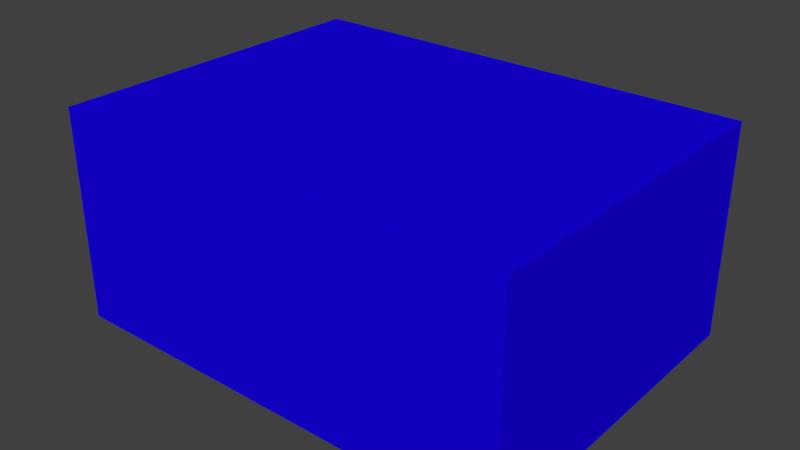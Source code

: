 # Source: room.blend  (saved by Blender 3.6.13; exported with 4.5.12 LTS)
import bpy
from mathutils import Matrix  # noqa: F401  (used for matrix-valued properties, if any)

bpy.ops.wm.read_factory_settings(use_empty=True)
scene = bpy.context.scene
scene.name = 'Scene'

# ---- collections
col_collection_1 = bpy.data.collections.new('Collection 1'); scene.collection.children.link(col_collection_1)

# ---- materials (node trees are filled in below, after node groups)
mat_d_blue_001 = bpy.data.materials.new('d-blue.001')
mat_d_blue_001.alpha_threshold = 0.0
mat_d_blue_001.use_transparent_shadow = False
mat_d_blue_001.diffuse_color = (0.007977, 0.00025, 0.8007, 1.0)
mat_d_blue_001.roughness = 0.5
mat_d_blue = bpy.data.materials.new('d-blue')
mat_d_blue.alpha_threshold = 0.0
mat_d_blue.use_transparent_shadow = False
mat_d_blue.diffuse_color = (0.03773, 0.07297, 0.9551, 1.0)
mat_d_blue.roughness = 0.5
mat_l_blue_001 = bpy.data.materials.new('l-blue.001')
mat_l_blue_001.alpha_threshold = 0.0
mat_l_blue_001.use_transparent_shadow = False
mat_l_blue_001.diffuse_color = (0.06289, 0.369, 0.9551, 1.0)
mat_l_blue_001.roughness = 0.5
mat_yellow = bpy.data.materials.new('yellow')
mat_yellow.alpha_threshold = 0.0
mat_yellow.use_transparent_shadow = False
mat_yellow.diffuse_color = (0.8959, 0.9551, 0.138, 1.0)
mat_yellow.roughness = 0.5

# ---- material node trees

# ---- world
world_world = bpy.data.worlds.new('World'); scene.world = world_world
world_world.color = (0.05088, 0.05088, 0.05088)
world_world.use_sun_shadow = False
world_world.sun_shadow_jitter_overblur = 0.0
world_world.cycles.sampling_method = 'MANUAL'

# ---- meshes
me_cube_002 = bpy.data.meshes.new('Cube.002')
me_cube_002.from_pydata([(-193.5, -228.7, -37.38), (-193.5, -228.7, 146.5), (-193.5, 67.87, -37.38), (-193.5, 67.87, 146.5), (207.2, -228.7, -37.38), (207.2, -228.7, 146.5), (207.2, 67.87, -37.38), (207.2, 67.87, 146.5), (-193.5, -228.7, -20.66), (-193.5, -228.7, -3.946), (-193.5, -228.7, 12.77), (-193.5, -228.7, 29.49), (-193.5, -228.7, 46.21), (-193.5, -228.7, 62.93), (-193.5, -228.7, 79.65), (-193.5, -228.7, 96.37), (-193.5, -228.7, 113.1), (-193.5, -228.7, 129.8), (-193.5, -201.7, 146.5), (-193.5, -174.8, 146.5), (-193.5, -147.8, 146.5), (-193.5, -120.9, 146.5), (-193.5, -93.9, 146.5), (-193.5, -66.93, 146.5), (-193.5, -39.97, 146.5), (-193.5, -13.01, 146.5), (-193.5, 13.95, 146.5), (-193.5, 40.91, 146.5), (-193.5, 67.87, 129.8), (-193.5, 67.87, 113.1), (-193.5, 67.87, 96.37), (-193.5, 67.87, 79.65), (-193.5, 67.87, 62.93), (-193.5, 67.87, 46.21), (-193.5, 67.87, 29.49), (-193.5, 67.87, 12.77), (-193.5, 67.87, -3.946), (-193.5, 67.87, -20.66), (-193.5, 40.91, -37.38), (-193.5, 13.95, -37.38), (-193.5, -13.01, -37.38), (-193.5, -39.97, -37.38), (-193.5, -66.93, -37.38), (-193.5, -93.9, -37.38), (-193.5, -120.9, -37.38), (-193.5, -147.8, -37.38), (-193.5, -174.8, -37.38), (-193.5, -201.7, -37.38), (-157.1, 67.87, 146.5), (-120.6, 67.87, 146.5), (-84.21, 67.87, 146.5), (-47.79, 67.87, 146.5), (-11.36, 67.87, 146.5), (25.06, 67.87, 146.5), (61.48, 67.87, 146.5), (97.9, 67.87, 146.5), (134.3, 67.87, 146.5), (170.8, 67.87, 146.5), (207.2, 67.87, 129.8), (207.2, 67.87, 113.1), (207.2, 67.87, 96.37), (207.2, 67.87, 79.65), (207.2, 67.87, 62.93), (207.2, 67.87, 46.21), (207.2, 67.87, 29.49), (207.2, 67.87, 12.77), (207.2, 67.87, -3.946), (207.2, 67.87, -20.66), (170.8, 67.87, -37.38), (134.3, 67.87, -37.38), (97.9, 67.87, -37.38), (61.48, 67.87, -37.38), (25.06, 67.87, -37.38), (-11.36, 67.87, -37.38), (-47.79, 67.87, -37.38), (-84.21, 67.87, -37.38), (-120.6, 67.87, -37.38), (-157.1, 67.87, -37.38), (207.2, 40.91, 146.5), (207.2, 13.95, 146.5), (207.2, -13.01, 146.5), (207.2, -39.97, 146.5), (207.2, -66.93, 146.5), (207.2, -93.9, 146.5), (207.2, -120.9, 146.5), (207.2, -147.8, 146.5), (207.2, -174.8, 146.5), (207.2, -201.7, 146.5), (207.2, -228.7, 129.8), (207.2, -228.7, 113.1), (207.2, -228.7, 96.37), (207.2, -228.7, 79.65), (207.2, -228.7, 62.93), (207.2, -228.7, 46.21), (207.2, -228.7, 29.49), (207.2, -228.7, 12.77), (207.2, -228.7, -3.946), (207.2, -228.7, -20.66), (207.2, -201.7, -37.38), (207.2, -174.8, -37.38), (207.2, -147.8, -37.38), (207.2, -120.9, -37.38), (207.2, -93.9, -37.38), (207.2, -66.93, -37.38), (207.2, -39.97, -37.38), (207.2, -13.01, -37.38), (207.2, 13.95, -37.38), (207.2, 40.91, -37.38), (170.8, -228.7, 146.5), (134.3, -228.7, 146.5), (97.9, -228.7, 146.5), (61.48, -228.7, 146.5), (25.06, -228.7, 146.5), (-11.36, -228.7, 146.5), (-47.79, -228.7, 146.5), (-84.21, -228.7, 146.5), (-120.6, -228.7, 146.5), (-157.1, -228.7, 146.5), (-157.1, -228.7, -37.38), (-120.6, -228.7, -37.38), (-84.21, -228.7, -37.38), (-47.79, -228.7, -37.38), (-11.36, -228.7, -37.38), (25.06, -228.7, -37.38), (61.48, -228.7, -37.38), (97.9, -228.7, -37.38), (134.3, -228.7, -37.38), (170.8, -228.7, -37.38), (170.8, -201.7, 146.5), (170.8, -174.8, 146.5), (170.8, -147.8, 146.5), (170.8, -120.9, 146.5), (170.8, -93.9, 146.5), (170.8, -66.93, 146.5), (170.8, -39.97, 146.5), (170.8, -13.01, 146.5), (170.8, 13.95, 146.5), (170.8, 40.91, 146.5), (134.3, -201.7, 146.5), (134.3, -174.8, 146.5), (134.3, -147.8, 146.5), (134.3, -120.9, 146.5), (134.3, -93.9, 146.5), (134.3, -66.93, 146.5), (134.3, -39.97, 146.5), (134.3, -13.01, 146.5), (134.3, 13.95, 146.5), (134.3, 40.91, 146.5), (97.9, -201.7, 146.5), (97.9, -174.8, 146.5), (97.9, -147.8, 146.5), (97.9, -120.9, 146.5), (97.9, -93.9, 146.5), (97.9, -66.93, 146.5), (97.9, -39.97, 146.5), (97.9, -13.01, 146.5), (97.9, 13.95, 146.5), (97.9, 40.91, 146.5), (61.48, -201.7, 146.5), (61.48, -174.8, 146.5), (61.48, -147.8, 146.5), (61.48, -120.9, 146.5), (61.48, -93.9, 146.5), (61.48, -66.93, 146.5), (61.48, -39.97, 146.5), (61.48, -13.01, 146.5), (61.48, 13.95, 146.5), (61.48, 40.91, 146.5), (25.06, -201.7, 146.5), (25.06, -174.8, 146.5), (25.06, -147.8, 146.5), (25.06, -120.9, 146.5), (25.06, -93.9, 146.5), (25.06, -66.93, 146.5), (25.06, -39.97, 146.5), (25.06, -13.01, 146.5), (25.06, 13.95, 146.5), (25.06, 40.91, 146.5), (-11.36, -201.7, 146.5), (-11.36, -174.8, 146.5), (-11.36, -147.8, 146.5), (-11.36, -120.9, 146.5), (-11.36, -93.9, 146.5), (-11.36, -66.93, 146.5), (-11.36, -39.97, 146.5), (-11.36, -13.01, 146.5), (-11.36, 13.95, 146.5), (-11.36, 40.91, 146.5), (-47.79, -201.7, 146.5), (-47.79, -174.8, 146.5), (-47.79, -147.8, 146.5), (-47.79, -120.9, 146.5), (-47.79, -93.9, 146.5), (-47.79, -66.93, 146.5), (-47.79, -39.97, 146.5), (-47.79, -13.01, 146.5), (-47.79, 13.95, 146.5), (-47.79, 40.91, 146.5), (-84.21, -201.7, 146.5), (-84.21, -174.8, 146.5), (-84.21, -147.8, 146.5), (-84.21, -120.9, 146.5), (-84.21, -93.9, 146.5), (-84.21, -66.93, 146.5), (-84.21, -39.97, 146.5), (-84.21, -13.01, 146.5), (-84.21, 13.95, 146.5), (-84.21, 40.91, 146.5), (-120.6, -201.7, 146.5), (-120.6, -174.8, 146.5), (-120.6, -147.8, 146.5), (-120.6, -120.9, 146.5), (-120.6, -93.9, 146.5), (-120.6, -66.93, 146.5), (-120.6, -39.97, 146.5), (-120.6, -13.01, 146.5), (-120.6, 13.95, 146.5), (-120.6, 40.91, 146.5), (-157.1, -201.7, 146.5), (-157.1, -174.8, 146.5), (-157.1, -147.8, 146.5), (-157.1, -120.9, 146.5), (-157.1, -93.9, 146.5), (-157.1, -66.93, 146.5), (-157.1, -39.97, 146.5), (-157.1, -13.01, 146.5), (-157.1, 13.95, 146.5), (-157.1, 40.91, 146.5), (-157.1, -201.7, -37.38), (-157.1, -174.8, -37.38), (-157.1, -147.8, -37.38), (-157.1, -120.9, -37.38), (-157.1, -93.9, -37.38), (-157.1, -66.93, -37.38), (-157.1, -39.97, -37.38), (-157.1, -13.01, -37.38), (-157.1, 13.95, -37.38), (-157.1, 40.91, -37.38), (-120.6, -201.7, -37.38), (-120.6, -174.8, -37.38), (-120.6, -147.8, -37.38), (-120.6, -120.9, -37.38), (-120.6, -93.9, -37.38), (-120.6, -66.93, -37.38), (-120.6, -39.97, -37.38), (-120.6, -13.01, -37.38), (-120.6, 13.95, -37.38), (-120.6, 40.91, -37.38), (-84.21, -201.7, -37.38), (-84.21, -174.8, -37.38), (-84.21, -147.8, -37.38), (-84.21, -120.9, -37.38), (-84.21, -93.9, -37.38), (-84.21, -66.93, -37.38), (-84.21, -39.97, -37.38), (-84.21, -13.01, -37.38), (-84.21, 13.95, -37.38), (-84.21, 40.91, -37.38), (-47.79, -201.7, -37.38), (-47.79, -174.8, -37.38), (-47.79, -147.8, -37.38), (-47.79, -120.9, -37.38), (-47.79, -93.9, -37.38), (-47.79, -66.93, -37.38), (-47.79, -39.97, -37.38), (-47.79, -13.01, -37.38), (-47.79, 13.95, -37.38), (-47.79, 40.91, -37.38), (-11.36, -201.7, -37.38), (-11.36, -174.8, -37.38), (-11.36, -147.8, -37.38), (-11.36, -120.9, -37.38), (-11.36, -93.9, -37.38), (-11.36, -66.93, -37.38), (-11.36, -39.97, -37.38), (-11.36, -13.01, -37.38), (-11.36, 13.95, -37.38), (-11.36, 40.91, -37.38), (25.06, -201.7, -37.38), (25.06, -174.8, -37.38), (25.06, -147.8, -37.38), (25.06, -120.9, -37.38), (25.06, -93.9, -37.38), (25.06, -66.93, -37.38), (25.06, -39.97, -37.38), (25.06, -13.01, -37.38), (25.06, 13.95, -37.38), (25.06, 40.91, -37.38), (61.48, -201.7, -37.38), (61.48, -174.8, -37.38), (61.48, -147.8, -37.38), (61.48, -120.9, -37.38), (61.48, -93.9, -37.38), (61.48, -66.93, -37.38), (61.48, -39.97, -37.38), (61.48, -13.01, -37.38), (61.48, 13.95, -37.38), (61.48, 40.91, -37.38), (97.9, -201.7, -37.38), (97.9, -174.8, -37.38), (97.9, -147.8, -37.38), (97.9, -120.9, -37.38), (97.9, -93.9, -37.38), (97.9, -66.93, -37.38), (97.9, -39.97, -37.38), (97.9, -13.01, -37.38), (97.9, 13.95, -37.38), (97.9, 40.91, -37.38), (134.3, -201.7, -37.38), (134.3, -174.8, -37.38), (134.3, -147.8, -37.38), (134.3, -120.9, -37.38), (134.3, -93.9, -37.38), (134.3, -66.93, -37.38), (134.3, -39.97, -37.38), (134.3, -13.01, -37.38), (134.3, 13.95, -37.38), (134.3, 40.91, -37.38), (170.8, -201.7, -37.38), (170.8, -174.8, -37.38), (170.8, -147.8, -37.38), (170.8, -120.9, -37.38), (170.8, -93.9, -37.38), (170.8, -66.93, -37.38), (170.8, -39.97, -37.38), (170.8, -13.01, -37.38), (170.8, 13.95, -37.38), (170.8, 40.91, -37.38), (170.8, -228.7, 129.8), (134.3, -228.7, 129.8), (97.9, -228.7, 129.8), (61.48, -228.7, 129.8), (25.06, -228.7, 129.8), (-11.36, -228.7, 129.8), (-47.79, -228.7, 129.8), (-84.21, -228.7, 129.8), (-120.6, -228.7, 129.8), (-157.1, -228.7, 129.8), (170.8, -228.7, 113.1), (134.3, -228.7, 113.1), (97.9, -228.7, 113.1), (61.48, -228.7, 113.1), (25.06, -228.7, 113.1), (-11.36, -228.7, 113.1), (-47.79, -228.7, 113.1), (-84.21, -228.7, 113.1), (-120.6, -228.7, 113.1), (-157.1, -228.7, 113.1), (170.8, -228.7, 96.37), (134.3, -228.7, 96.37), (97.9, -228.7, 96.37), (61.48, -228.7, 96.37), (25.06, -228.7, 96.37), (-11.36, -228.7, 96.37), (-47.79, -228.7, 96.37), (-84.21, -228.7, 96.37), (-120.6, -228.7, 96.37), (-157.1, -228.7, 96.37), (170.8, -228.7, 79.65), (134.3, -228.7, 79.65), (97.9, -228.7, 79.65), (61.48, -228.7, 79.65), (25.06, -228.7, 79.65), (-11.36, -228.7, 79.65), (-47.79, -228.7, 79.65), (-84.21, -228.7, 79.65), (-120.6, -228.7, 79.65), (-157.1, -228.7, 79.65), (170.8, -228.7, 62.93), (134.3, -228.7, 62.93), (97.9, -228.7, 62.93), (61.48, -228.7, 62.93), (25.06, -228.7, 62.93), (-11.36, -228.7, 62.93), (-47.79, -228.7, 62.93), (-84.21, -228.7, 62.93), (-120.6, -228.7, 62.93), (-157.1, -228.7, 62.93), (170.8, -228.7, 46.21), (134.3, -228.7, 46.21), (97.9, -228.7, 46.21), (61.48, -228.7, 46.21), (25.06, -228.7, 46.21), (-11.36, -228.7, 46.21), (-47.79, -228.7, 46.21), (-84.21, -228.7, 46.21), (-120.6, -228.7, 46.21), (-157.1, -228.7, 46.21), (170.8, -228.7, 29.49), (134.3, -228.7, 29.49), (97.9, -228.7, 29.49), (61.48, -228.7, 29.49), (25.06, -228.7, 29.49), (-11.36, -228.7, 29.49), (-47.79, -228.7, 29.49), (-84.21, -228.7, 29.49), (-120.6, -228.7, 29.49), (-157.1, -228.7, 29.49), (170.8, -228.7, 12.77), (134.3, -228.7, 12.77), (97.9, -228.7, 12.77), (61.48, -228.7, 12.77), (25.06, -228.7, 12.77), (-11.36, -228.7, 12.77), (-47.79, -228.7, 12.77), (-84.21, -228.7, 12.77), (-120.6, -228.7, 12.77), (-157.1, -228.7, 12.77), (170.8, -228.7, -3.946), (134.3, -228.7, -3.946), (97.9, -228.7, -3.946), (61.48, -228.7, -3.946), (25.06, -228.7, -3.946), (-11.36, -228.7, -3.946), (-47.79, -228.7, -3.946), (-84.21, -228.7, -3.946), (-120.6, -228.7, -3.946), (-157.1, -228.7, -3.946), (170.8, -228.7, -20.66), (134.3, -228.7, -20.66), (97.9, -228.7, -20.66), (61.48, -228.7, -20.66), (25.06, -228.7, -20.66), (-11.36, -228.7, -20.66), (-47.79, -228.7, -20.66), (-84.21, -228.7, -20.66), (-120.6, -228.7, -20.66), (-157.1, -228.7, -20.66), (207.2, 40.91, 129.8), (207.2, 13.95, 129.8), (207.2, -13.01, 129.8), (207.2, -39.97, 129.8), (207.2, -66.93, 129.8), (207.2, -93.9, 129.8), (207.2, -120.9, 129.8), (207.2, -147.8, 129.8), (207.2, -174.8, 129.8), (207.2, -201.7, 129.8), (207.2, 40.91, 113.1), (207.2, 13.95, 113.1), (207.2, -13.01, 113.1), (207.2, -39.97, 113.1), (207.2, -66.93, 113.1), (207.2, -93.9, 113.1), (207.2, -120.9, 113.1), (207.2, -147.8, 113.1), (207.2, -174.8, 113.1), (207.2, -201.7, 113.1), (207.2, 40.91, 96.37), (207.2, 13.95, 96.37), (207.2, -13.01, 96.37), (207.2, -39.97, 96.37), (207.2, -66.93, 96.37), (207.2, -93.9, 96.37), (207.2, -120.9, 96.37), (207.2, -147.8, 96.37), (207.2, -174.8, 96.37), (207.2, -201.7, 96.37), (207.2, 40.91, 79.65), (207.2, 13.95, 79.65), (207.2, -13.01, 79.65), (207.2, -39.97, 79.65), (207.2, -66.93, 79.65), (207.2, -93.9, 79.65), (207.2, -120.9, 79.65), (207.2, -147.8, 79.65), (207.2, -174.8, 79.65), (207.2, -201.7, 79.65), (207.2, 40.91, 62.93), (207.2, 13.95, 62.93), (207.2, -13.01, 62.93), (207.2, -39.97, 62.93), (207.2, -66.93, 62.93), (207.2, -93.9, 62.93), (207.2, -120.9, 62.93), (207.2, -147.8, 62.93), (207.2, -174.8, 62.93), (207.2, -201.7, 62.93), (207.2, 40.91, 46.21), (207.2, 13.95, 46.21), (207.2, -13.01, 46.21), (207.2, -39.97, 46.21), (207.2, -66.93, 46.21), (207.2, -93.9, 46.21), (207.2, -120.9, 46.21), (207.2, -147.8, 46.21), (207.2, -174.8, 46.21), (207.2, -201.7, 46.21), (207.2, 40.91, 29.49), (207.2, 13.95, 29.49), (207.2, -13.01, 29.49), (207.2, -39.97, 29.49), (207.2, -66.93, 29.49), (207.2, -93.9, 29.49), (207.2, -120.9, 29.49), (207.2, -147.8, 29.49), (207.2, -174.8, 29.49), (207.2, -201.7, 29.49), (207.2, 40.91, 12.77), (207.2, 13.95, 12.77), (207.2, -13.01, 12.77), (207.2, -39.97, 12.77), (207.2, -66.93, 12.77), (207.2, -93.9, 12.77), (207.2, -120.9, 12.77), (207.2, -147.8, 12.77), (207.2, -174.8, 12.77), (207.2, -201.7, 12.77), (207.2, 40.91, -3.946), (207.2, 13.95, -3.946), (207.2, -13.01, -3.946), (207.2, -39.97, -3.946), (207.2, -66.93, -3.946), (207.2, -93.9, -3.946), (207.2, -120.9, -3.946), (207.2, -147.8, -3.946), (207.2, -174.8, -3.946), (207.2, -201.7, -3.946), (207.2, 40.91, -20.66), (207.2, 13.95, -20.66), (207.2, -13.01, -20.66), (207.2, -39.97, -20.66), (207.2, -66.93, -20.66), (207.2, -93.9, -20.66), (207.2, -120.9, -20.66), (207.2, -147.8, -20.66), (207.2, -174.8, -20.66), (207.2, -201.7, -20.66), (-157.1, 67.87, 129.8), (-120.6, 67.87, 129.8), (-84.21, 67.87, 129.8), (-47.79, 67.87, 129.8), (-11.36, 67.87, 129.8), (25.06, 67.87, 129.8), (61.48, 67.87, 129.8), (97.9, 67.87, 129.8), (134.3, 67.87, 129.8), (170.8, 67.87, 129.8), (-157.1, 67.87, 113.1), (-120.6, 67.87, 113.1), (-84.21, 67.87, 113.1), (-47.79, 67.87, 113.1), (-11.36, 67.87, 113.1), (25.06, 67.87, 113.1), (61.48, 67.87, 113.1), (97.9, 67.87, 113.1), (134.3, 67.87, 113.1), (170.8, 67.87, 113.1), (-157.1, 67.87, 96.37), (-120.6, 67.87, 96.37), (-84.21, 67.87, 96.37), (-47.79, 67.87, 96.37), (-11.36, 67.87, 96.37), (25.06, 67.87, 96.37), (61.48, 67.87, 96.37), (97.9, 67.87, 96.37), (134.3, 67.87, 96.37), (170.8, 67.87, 96.37), (-157.1, 67.87, 79.65), (-120.6, 67.87, 79.65), (-84.21, 67.87, 79.65), (-47.79, 67.87, 79.65), (-11.36, 67.87, 79.65), (25.06, 67.87, 79.65), (61.48, 67.87, 79.65), (97.9, 67.87, 79.65), (134.3, 67.87, 79.65), (170.8, 67.87, 79.65), (-157.1, 67.87, 62.93), (-120.6, 67.87, 62.93), (-84.21, 67.87, 62.93), (-47.79, 67.87, 62.93), (-11.36, 67.87, 62.93), (25.06, 67.87, 62.93), (61.48, 67.87, 62.93), (97.9, 67.87, 62.93), (134.3, 67.87, 62.93), (170.8, 67.87, 62.93), (-157.1, 67.87, 46.21), (-120.6, 67.87, 46.21), (-84.21, 67.87, 46.21), (-47.79, 67.87, 46.21), (-11.36, 67.87, 46.21), (25.06, 67.87, 46.21), (61.48, 67.87, 46.21), (97.9, 67.87, 46.21), (134.3, 67.87, 46.21), (170.8, 67.87, 46.21), (-157.1, 67.87, 29.49), (-120.6, 67.87, 29.49), (-84.21, 67.87, 29.49), (-47.79, 67.87, 29.49), (-11.36, 67.87, 29.49), (25.06, 67.87, 29.49), (61.48, 67.87, 29.49), (97.9, 67.87, 29.49), (134.3, 67.87, 29.49), (170.8, 67.87, 29.49), (-157.1, 67.87, 12.77), (-120.6, 67.87, 12.77), (-84.21, 67.87, 12.77), (-47.79, 67.87, 12.77), (-11.36, 67.87, 12.77), (25.06, 67.87, 12.77), (61.48, 67.87, 12.77), (97.9, 67.87, 12.77), (134.3, 67.87, 12.77), (170.8, 67.87, 12.77), (-157.1, 67.87, -3.946), (-120.6, 67.87, -3.946), (-84.21, 67.87, -3.946), (-47.79, 67.87, -3.946), (-11.36, 67.87, -3.946), (25.06, 67.87, -3.946), (61.48, 67.87, -3.946), (97.9, 67.87, -3.946), (134.3, 67.87, -3.946), (170.8, 67.87, -3.946), (-157.1, 67.87, -20.66), (-120.6, 67.87, -20.66), (-84.21, 67.87, -20.66), (-47.79, 67.87, -20.66), (-11.36, 67.87, -20.66), (25.06, 67.87, -20.66), (61.48, 67.87, -20.66), (97.9, 67.87, -20.66), (134.3, 67.87, -20.66), (170.8, 67.87, -20.66), (-193.5, -201.7, 129.8), (-193.5, -174.8, 129.8), (-193.5, -147.8, 129.8), (-193.5, -120.9, 129.8), (-193.5, -93.9, 129.8), (-193.5, -66.93, 129.8), (-193.5, -39.97, 129.8), (-193.5, -13.01, 129.8), (-193.5, 13.95, 129.8), (-193.5, 40.91, 129.8), (-193.5, -201.7, 113.1), (-193.5, -174.8, 113.1), (-193.5, -147.8, 113.1), (-193.5, -120.9, 113.1), (-193.5, -93.9, 113.1), (-193.5, -66.93, 113.1), (-193.5, -39.97, 113.1), (-193.5, -13.01, 113.1), (-193.5, 13.95, 113.1), (-193.5, 40.91, 113.1), (-193.5, -201.7, 96.37), (-193.5, -174.8, 96.37), (-193.5, -147.8, 96.37), (-193.5, -120.9, 96.37), (-193.5, -93.9, 96.37), (-193.5, -66.93, 96.37), (-193.5, -39.97, 96.37), (-193.5, -13.01, 96.37), (-193.5, 13.95, 96.37), (-193.5, 40.91, 96.37), (-193.5, -201.7, 79.65), (-193.5, -174.8, 79.65), (-193.5, -147.8, 79.65), (-193.5, -120.9, 79.65), (-193.5, -93.9, 79.65), (-193.5, -66.93, 79.65), (-193.5, -39.97, 79.65), (-193.5, -13.01, 79.65), (-193.5, 13.95, 79.65), (-193.5, 40.91, 79.65), (-193.5, -201.7, 62.93), (-193.5, -174.8, 62.93), (-193.5, -147.8, 62.93), (-193.5, -120.9, 62.93), (-193.5, -93.9, 62.93), (-193.5, -66.93, 62.93), (-193.5, -39.97, 62.93), (-193.5, -13.01, 62.93), (-193.5, 13.95, 62.93), (-193.5, 40.91, 62.93), (-193.5, -201.7, 46.21), (-193.5, -174.8, 46.21), (-193.5, -147.8, 46.21), (-193.5, -120.9, 46.21), (-193.5, -93.9, 46.21), (-193.5, -66.93, 46.21), (-193.5, -39.97, 46.21), (-193.5, -13.01, 46.21), (-193.5, 13.95, 46.21), (-193.5, 40.91, 46.21), (-193.5, -201.7, 29.49), (-193.5, -174.8, 29.49), (-193.5, -147.8, 29.49), (-193.5, -120.9, 29.49), (-193.5, -93.9, 29.49), (-193.5, -66.93, 29.49), (-193.5, -39.97, 29.49), (-193.5, -13.01, 29.49), (-193.5, 13.95, 29.49), (-193.5, 40.91, 29.49), (-193.5, -201.7, 12.77), (-193.5, -174.8, 12.77), (-193.5, -147.8, 12.77), (-193.5, -120.9, 12.77), (-193.5, -93.9, 12.77), (-193.5, -66.93, 12.77), (-193.5, -39.97, 12.77), (-193.5, -13.01, 12.77), (-193.5, 13.95, 12.77), (-193.5, 40.91, 12.77), (-193.5, -201.7, -3.946), (-193.5, -174.8, -3.946), (-193.5, -147.8, -3.946), (-193.5, -120.9, -3.946), (-193.5, -93.9, -3.946), (-193.5, -66.93, -3.946), (-193.5, -39.97, -3.946), (-193.5, -13.01, -3.946), (-193.5, 13.95, -3.946), (-193.5, 40.91, -3.946), (-193.5, -201.7, -20.66), (-193.5, -174.8, -20.66), (-193.5, -147.8, -20.66), (-193.5, -120.9, -20.66), (-193.5, -93.9, -20.66), (-193.5, -66.93, -20.66), (-193.5, -39.97, -20.66), (-193.5, -13.01, -20.66), (-193.5, 13.95, -20.66), (-193.5, 40.91, -20.66)], [], [(727, 38, 2, 37), (627, 68, 6, 67), (527, 98, 4, 97), (427, 118, 0, 8), (327, 107, 6, 68), (227, 27, 3, 48), (78, 137, 57, 7), (137, 147, 56, 57), (147, 157, 55, 56), (157, 167, 54, 55), (167, 177, 53, 54), (177, 187, 52, 53), (187, 197, 51, 52), (197, 207, 50, 51), (207, 217, 49, 50), (217, 227, 48, 49), (5, 108, 128, 87), (87, 128, 129, 86), (86, 129, 130, 85), (85, 130, 131, 84), (84, 131, 132, 83), (83, 132, 133, 82), (82, 133, 134, 81), (81, 134, 135, 80), (80, 135, 136, 79), (79, 136, 137, 78), (108, 109, 138, 128), (128, 138, 139, 129), (129, 139, 140, 130), (130, 140, 141, 131), (131, 141, 142, 132), (132, 142, 143, 133), (133, 143, 144, 134), (134, 144, 145, 135), (135, 145, 146, 136), (136, 146, 147, 137), (109, 110, 148, 138), (138, 148, 149, 139), (139, 149, 150, 140), (140, 150, 151, 141), (141, 151, 152, 142), (142, 152, 153, 143), (143, 153, 154, 144), (144, 154, 155, 145), (145, 155, 156, 146), (146, 156, 157, 147), (110, 111, 158, 148), (148, 158, 159, 149), (149, 159, 160, 150), (150, 160, 161, 151), (151, 161, 162, 152), (152, 162, 163, 153), (153, 163, 164, 154), (154, 164, 165, 155), (155, 165, 166, 156), (156, 166, 167, 157), (111, 112, 168, 158), (158, 168, 169, 159), (159, 169, 170, 160), (160, 170, 171, 161), (161, 171, 172, 162), (162, 172, 173, 163), (163, 173, 174, 164), (164, 174, 175, 165), (165, 175, 176, 166), (166, 176, 177, 167), (112, 113, 178, 168), (168, 178, 179, 169), (169, 179, 180, 170), (170, 180, 181, 171), (171, 181, 182, 172), (172, 182, 183, 173), (173, 183, 184, 174), (174, 184, 185, 175), (175, 185, 186, 176), (176, 186, 187, 177), (113, 114, 188, 178), (178, 188, 189, 179), (179, 189, 190, 180), (180, 190, 191, 181), (181, 191, 192, 182), (182, 192, 193, 183), (183, 193, 194, 184), (184, 194, 195, 185), (185, 195, 196, 186), (186, 196, 197, 187), (114, 115, 198, 188), (188, 198, 199, 189), (189, 199, 200, 190), (190, 200, 201, 191), (191, 201, 202, 192), (192, 202, 203, 193), (193, 203, 204, 194), (194, 204, 205, 195), (195, 205, 206, 196), (196, 206, 207, 197), (115, 116, 208, 198), (198, 208, 209, 199), (199, 209, 210, 200), (200, 210, 211, 201), (201, 211, 212, 202), (202, 212, 213, 203), (203, 213, 214, 204), (204, 214, 215, 205), (205, 215, 216, 206), (206, 216, 217, 207), (116, 117, 218, 208), (208, 218, 219, 209), (209, 219, 220, 210), (210, 220, 221, 211), (211, 221, 222, 212), (212, 222, 223, 213), (213, 223, 224, 214), (214, 224, 225, 215), (215, 225, 226, 216), (216, 226, 227, 217), (117, 1, 18, 218), (218, 18, 19, 219), (219, 19, 20, 220), (220, 20, 21, 221), (221, 21, 22, 222), (222, 22, 23, 223), (223, 23, 24, 224), (224, 24, 25, 225), (225, 25, 26, 226), (226, 26, 27, 227), (38, 237, 77, 2), (237, 247, 76, 77), (247, 257, 75, 76), (257, 267, 74, 75), (267, 277, 73, 74), (277, 287, 72, 73), (287, 297, 71, 72), (297, 307, 70, 71), (307, 317, 69, 70), (317, 327, 68, 69), (0, 118, 228, 47), (47, 228, 229, 46), (46, 229, 230, 45), (45, 230, 231, 44), (44, 231, 232, 43), (43, 232, 233, 42), (42, 233, 234, 41), (41, 234, 235, 40), (40, 235, 236, 39), (39, 236, 237, 38), (118, 119, 238, 228), (228, 238, 239, 229), (229, 239, 240, 230), (230, 240, 241, 231), (231, 241, 242, 232), (232, 242, 243, 233), (233, 243, 244, 234), (234, 244, 245, 235), (235, 245, 246, 236), (236, 246, 247, 237), (119, 120, 248, 238), (238, 248, 249, 239), (239, 249, 250, 240), (240, 250, 251, 241), (241, 251, 252, 242), (242, 252, 253, 243), (243, 253, 254, 244), (244, 254, 255, 245), (245, 255, 256, 246), (246, 256, 257, 247), (120, 121, 258, 248), (248, 258, 259, 249), (249, 259, 260, 250), (250, 260, 261, 251), (251, 261, 262, 252), (252, 262, 263, 253), (253, 263, 264, 254), (254, 264, 265, 255), (255, 265, 266, 256), (256, 266, 267, 257), (121, 122, 268, 258), (258, 268, 269, 259), (259, 269, 270, 260), (260, 270, 271, 261), (261, 271, 272, 262), (262, 272, 273, 263), (263, 273, 274, 264), (264, 274, 275, 265), (265, 275, 276, 266), (266, 276, 277, 267), (122, 123, 278, 268), (268, 278, 279, 269), (269, 279, 280, 270), (270, 280, 281, 271), (271, 281, 282, 272), (272, 282, 283, 273), (273, 283, 284, 274), (274, 284, 285, 275), (275, 285, 286, 276), (276, 286, 287, 277), (123, 124, 288, 278), (278, 288, 289, 279), (279, 289, 290, 280), (280, 290, 291, 281), (281, 291, 292, 282), (282, 292, 293, 283), (283, 293, 294, 284), (284, 294, 295, 285), (285, 295, 296, 286), (286, 296, 297, 287), (124, 125, 298, 288), (288, 298, 299, 289), (289, 299, 300, 290), (290, 300, 301, 291), (291, 301, 302, 292), (292, 302, 303, 293), (293, 303, 304, 294), (294, 304, 305, 295), (295, 305, 306, 296), (296, 306, 307, 297), (125, 126, 308, 298), (298, 308, 309, 299), (299, 309, 310, 300), (300, 310, 311, 301), (301, 311, 312, 302), (302, 312, 313, 303), (303, 313, 314, 304), (304, 314, 315, 305), (305, 315, 316, 306), (306, 316, 317, 307), (126, 127, 318, 308), (308, 318, 319, 309), (309, 319, 320, 310), (310, 320, 321, 311), (311, 321, 322, 312), (312, 322, 323, 313), (313, 323, 324, 314), (314, 324, 325, 315), (315, 325, 326, 316), (316, 326, 327, 317), (127, 4, 98, 318), (318, 98, 99, 319), (319, 99, 100, 320), (320, 100, 101, 321), (321, 101, 102, 322), (322, 102, 103, 323), (323, 103, 104, 324), (324, 104, 105, 325), (325, 105, 106, 326), (326, 106, 107, 327), (117, 337, 17, 1), (337, 347, 16, 17), (347, 357, 15, 16), (357, 367, 14, 15), (367, 377, 13, 14), (377, 387, 12, 13), (387, 397, 11, 12), (397, 407, 10, 11), (407, 417, 9, 10), (417, 427, 8, 9), (5, 88, 328, 108), (108, 328, 329, 109), (109, 329, 330, 110), (110, 330, 331, 111), (111, 331, 332, 112), (112, 332, 333, 113), (113, 333, 334, 114), (114, 334, 335, 115), (115, 335, 336, 116), (116, 336, 337, 117), (88, 89, 338, 328), (328, 338, 339, 329), (329, 339, 340, 330), (330, 340, 341, 331), (331, 341, 342, 332), (332, 342, 343, 333), (333, 343, 344, 334), (334, 344, 345, 335), (335, 345, 346, 336), (336, 346, 347, 337), (89, 90, 348, 338), (338, 348, 349, 339), (339, 349, 350, 340), (340, 350, 351, 341), (341, 351, 352, 342), (342, 352, 353, 343), (343, 353, 354, 344), (344, 354, 355, 345), (345, 355, 356, 346), (346, 356, 357, 347), (90, 91, 358, 348), (348, 358, 359, 349), (349, 359, 360, 350), (350, 360, 361, 351), (351, 361, 362, 352), (352, 362, 363, 353), (353, 363, 364, 354), (354, 364, 365, 355), (355, 365, 366, 356), (356, 366, 367, 357), (91, 92, 368, 358), (358, 368, 369, 359), (359, 369, 370, 360), (360, 370, 371, 361), (361, 371, 372, 362), (362, 372, 373, 363), (363, 373, 374, 364), (364, 374, 375, 365), (365, 375, 376, 366), (366, 376, 377, 367), (92, 93, 378, 368), (368, 378, 379, 369), (369, 379, 380, 370), (370, 380, 381, 371), (371, 381, 382, 372), (372, 382, 383, 373), (373, 383, 384, 374), (374, 384, 385, 375), (375, 385, 386, 376), (376, 386, 387, 377), (93, 94, 388, 378), (378, 388, 389, 379), (379, 389, 390, 380), (380, 390, 391, 381), (381, 391, 392, 382), (382, 392, 393, 383), (383, 393, 394, 384), (384, 394, 395, 385), (385, 395, 396, 386), (386, 396, 397, 387), (94, 95, 398, 388), (388, 398, 399, 389), (389, 399, 400, 390), (390, 400, 401, 391), (391, 401, 402, 392), (392, 402, 403, 393), (393, 403, 404, 394), (394, 404, 405, 395), (395, 405, 406, 396), (396, 406, 407, 397), (95, 96, 408, 398), (398, 408, 409, 399), (399, 409, 410, 400), (400, 410, 411, 401), (401, 411, 412, 402), (402, 412, 413, 403), (403, 413, 414, 404), (404, 414, 415, 405), (405, 415, 416, 406), (406, 416, 417, 407), (96, 97, 418, 408), (408, 418, 419, 409), (409, 419, 420, 410), (410, 420, 421, 411), (411, 421, 422, 412), (412, 422, 423, 413), (413, 423, 424, 414), (414, 424, 425, 415), (415, 425, 426, 416), (416, 426, 427, 417), (97, 4, 127, 418), (418, 127, 126, 419), (419, 126, 125, 420), (420, 125, 124, 421), (421, 124, 123, 422), (422, 123, 122, 423), (423, 122, 121, 424), (424, 121, 120, 425), (425, 120, 119, 426), (426, 119, 118, 427), (87, 437, 88, 5), (437, 447, 89, 88), (447, 457, 90, 89), (457, 467, 91, 90), (467, 477, 92, 91), (477, 487, 93, 92), (487, 497, 94, 93), (497, 507, 95, 94), (507, 517, 96, 95), (517, 527, 97, 96), (7, 58, 428, 78), (78, 428, 429, 79), (79, 429, 430, 80), (80, 430, 431, 81), (81, 431, 432, 82), (82, 432, 433, 83), (83, 433, 434, 84), (84, 434, 435, 85), (85, 435, 436, 86), (86, 436, 437, 87), (58, 59, 438, 428), (428, 438, 439, 429), (429, 439, 440, 430), (430, 440, 441, 431), (431, 441, 442, 432), (432, 442, 443, 433), (433, 443, 444, 434), (434, 444, 445, 435), (435, 445, 446, 436), (436, 446, 447, 437), (59, 60, 448, 438), (438, 448, 449, 439), (439, 449, 450, 440), (440, 450, 451, 441), (441, 451, 452, 442), (442, 452, 453, 443), (443, 453, 454, 444), (444, 454, 455, 445), (445, 455, 456, 446), (446, 456, 457, 447), (60, 61, 458, 448), (448, 458, 459, 449), (449, 459, 460, 450), (450, 460, 461, 451), (451, 461, 462, 452), (452, 462, 463, 453), (453, 463, 464, 454), (454, 464, 465, 455), (455, 465, 466, 456), (456, 466, 467, 457), (61, 62, 468, 458), (458, 468, 469, 459), (459, 469, 470, 460), (460, 470, 471, 461), (461, 471, 472, 462), (462, 472, 473, 463), (463, 473, 474, 464), (464, 474, 475, 465), (465, 475, 476, 466), (466, 476, 477, 467), (62, 63, 478, 468), (468, 478, 479, 469), (469, 479, 480, 470), (470, 480, 481, 471), (471, 481, 482, 472), (472, 482, 483, 473), (473, 483, 484, 474), (474, 484, 485, 475), (475, 485, 486, 476), (476, 486, 487, 477), (63, 64, 488, 478), (478, 488, 489, 479), (479, 489, 490, 480), (480, 490, 491, 481), (481, 491, 492, 482), (482, 492, 493, 483), (483, 493, 494, 484), (484, 494, 495, 485), (485, 495, 496, 486), (486, 496, 497, 487), (64, 65, 498, 488), (488, 498, 499, 489), (489, 499, 500, 490), (490, 500, 501, 491), (491, 501, 502, 492), (492, 502, 503, 493), (493, 503, 504, 494), (494, 504, 505, 495), (495, 505, 506, 496), (496, 506, 507, 497), (65, 66, 508, 498), (498, 508, 509, 499), (499, 509, 510, 500), (500, 510, 511, 501), (501, 511, 512, 502), (502, 512, 513, 503), (503, 513, 514, 504), (504, 514, 515, 505), (505, 515, 516, 506), (506, 516, 517, 507), (66, 67, 518, 508), (508, 518, 519, 509), (509, 519, 520, 510), (510, 520, 521, 511), (511, 521, 522, 512), (512, 522, 523, 513), (513, 523, 524, 514), (514, 524, 525, 515), (515, 525, 526, 516), (516, 526, 527, 517), (67, 6, 107, 518), (518, 107, 106, 519), (519, 106, 105, 520), (520, 105, 104, 521), (521, 104, 103, 522), (522, 103, 102, 523), (523, 102, 101, 524), (524, 101, 100, 525), (525, 100, 99, 526), (526, 99, 98, 527), (57, 537, 58, 7), (537, 547, 59, 58), (547, 557, 60, 59), (557, 567, 61, 60), (567, 577, 62, 61), (577, 587, 63, 62), (587, 597, 64, 63), (597, 607, 65, 64), (607, 617, 66, 65), (617, 627, 67, 66), (3, 28, 528, 48), (48, 528, 529, 49), (49, 529, 530, 50), (50, 530, 531, 51), (51, 531, 532, 52), (52, 532, 533, 53), (53, 533, 534, 54), (54, 534, 535, 55), (55, 535, 536, 56), (56, 536, 537, 57), (28, 29, 538, 528), (528, 538, 539, 529), (529, 539, 540, 530), (530, 540, 541, 531), (531, 541, 542, 532), (532, 542, 543, 533), (533, 543, 544, 534), (534, 544, 545, 535), (535, 545, 546, 536), (536, 546, 547, 537), (29, 30, 548, 538), (538, 548, 549, 539), (539, 549, 550, 540), (540, 550, 551, 541), (541, 551, 552, 542), (542, 552, 553, 543), (543, 553, 554, 544), (544, 554, 555, 545), (545, 555, 556, 546), (546, 556, 557, 547), (30, 31, 558, 548), (548, 558, 559, 549), (549, 559, 560, 550), (550, 560, 561, 551), (551, 561, 562, 552), (552, 562, 563, 553), (553, 563, 564, 554), (554, 564, 565, 555), (555, 565, 566, 556), (556, 566, 567, 557), (31, 32, 568, 558), (558, 568, 569, 559), (559, 569, 570, 560), (560, 570, 571, 561), (561, 571, 572, 562), (562, 572, 573, 563), (563, 573, 574, 564), (564, 574, 575, 565), (565, 575, 576, 566), (566, 576, 577, 567), (32, 33, 578, 568), (568, 578, 579, 569), (569, 579, 580, 570), (570, 580, 581, 571), (571, 581, 582, 572), (572, 582, 583, 573), (573, 583, 584, 574), (574, 584, 585, 575), (575, 585, 586, 576), (576, 586, 587, 577), (33, 34, 588, 578), (578, 588, 589, 579), (579, 589, 590, 580), (580, 590, 591, 581), (581, 591, 592, 582), (582, 592, 593, 583), (583, 593, 594, 584), (584, 594, 595, 585), (585, 595, 596, 586), (586, 596, 597, 587), (34, 35, 598, 588), (588, 598, 599, 589), (589, 599, 600, 590), (590, 600, 601, 591), (591, 601, 602, 592), (592, 602, 603, 593), (593, 603, 604, 594), (594, 604, 605, 595), (595, 605, 606, 596), (596, 606, 607, 597), (35, 36, 608, 598), (598, 608, 609, 599), (599, 609, 610, 600), (600, 610, 611, 601), (601, 611, 612, 602), (602, 612, 613, 603), (603, 613, 614, 604), (604, 614, 615, 605), (605, 615, 616, 606), (606, 616, 617, 607), (36, 37, 618, 608), (608, 618, 619, 609), (609, 619, 620, 610), (610, 620, 621, 611), (611, 621, 622, 612), (612, 622, 623, 613), (613, 623, 624, 614), (614, 624, 625, 615), (615, 625, 626, 616), (616, 626, 627, 617), (37, 2, 77, 618), (618, 77, 76, 619), (619, 76, 75, 620), (620, 75, 74, 621), (621, 74, 73, 622), (622, 73, 72, 623), (623, 72, 71, 624), (624, 71, 70, 625), (625, 70, 69, 626), (626, 69, 68, 627), (27, 637, 28, 3), (637, 647, 29, 28), (647, 657, 30, 29), (657, 667, 31, 30), (667, 677, 32, 31), (677, 687, 33, 32), (687, 697, 34, 33), (697, 707, 35, 34), (707, 717, 36, 35), (717, 727, 37, 36), (1, 17, 628, 18), (18, 628, 629, 19), (19, 629, 630, 20), (20, 630, 631, 21), (21, 631, 632, 22), (22, 632, 633, 23), (23, 633, 634, 24), (24, 634, 635, 25), (25, 635, 636, 26), (26, 636, 637, 27), (17, 16, 638, 628), (628, 638, 639, 629), (629, 639, 640, 630), (630, 640, 641, 631), (631, 641, 642, 632), (632, 642, 643, 633), (633, 643, 644, 634), (634, 644, 645, 635), (635, 645, 646, 636), (636, 646, 647, 637), (16, 15, 648, 638), (638, 648, 649, 639), (639, 649, 650, 640), (640, 650, 651, 641), (641, 651, 652, 642), (642, 652, 653, 643), (643, 653, 654, 644), (644, 654, 655, 645), (645, 655, 656, 646), (646, 656, 657, 647), (15, 14, 658, 648), (648, 658, 659, 649), (649, 659, 660, 650), (650, 660, 661, 651), (651, 661, 662, 652), (652, 662, 663, 653), (653, 663, 664, 654), (654, 664, 665, 655), (655, 665, 666, 656), (656, 666, 667, 657), (14, 13, 668, 658), (658, 668, 669, 659), (659, 669, 670, 660), (660, 670, 671, 661), (661, 671, 672, 662), (662, 672, 673, 663), (663, 673, 674, 664), (664, 674, 675, 665), (665, 675, 676, 666), (666, 676, 677, 667), (13, 12, 678, 668), (668, 678, 679, 669), (669, 679, 680, 670), (670, 680, 681, 671), (671, 681, 682, 672), (672, 682, 683, 673), (673, 683, 684, 674), (674, 684, 685, 675), (675, 685, 686, 676), (676, 686, 687, 677), (12, 11, 688, 678), (678, 688, 689, 679), (679, 689, 690, 680), (680, 690, 691, 681), (681, 691, 692, 682), (682, 692, 693, 683), (683, 693, 694, 684), (684, 694, 695, 685), (685, 695, 696, 686), (686, 696, 697, 687), (11, 10, 698, 688), (688, 698, 699, 689), (689, 699, 700, 690), (690, 700, 701, 691), (691, 701, 702, 692), (692, 702, 703, 693), (693, 703, 704, 694), (694, 704, 705, 695), (695, 705, 706, 696), (696, 706, 707, 697), (10, 9, 708, 698), (698, 708, 709, 699), (699, 709, 710, 700), (700, 710, 711, 701), (701, 711, 712, 702), (702, 712, 713, 703), (703, 713, 714, 704), (704, 714, 715, 705), (705, 715, 716, 706), (706, 716, 717, 707), (9, 8, 718, 708), (708, 718, 719, 709), (709, 719, 720, 710), (710, 720, 721, 711), (711, 721, 722, 712), (712, 722, 723, 713), (713, 723, 724, 714), (714, 724, 725, 715), (715, 725, 726, 716), (716, 726, 727, 717), (8, 0, 47, 718), (718, 47, 46, 719), (719, 46, 45, 720), (720, 45, 44, 721), (721, 44, 43, 722), (722, 43, 42, 723), (723, 42, 41, 724), (724, 41, 40, 725), (725, 40, 39, 726), (726, 39, 38, 727)])
me_cube_002.materials.append(mat_d_blue_001)
me_cube_002.use_remesh_preserve_volume = False
me_cube_002.use_remesh_preserve_attributes = False
me_cube_002.use_mirror_vertex_groups = False
me_cube_002.update()
me_cube = bpy.data.meshes.new('Cube')
me_cube.from_pydata([(-49.1, -30.93, -25.12), (-49.1, -30.93, -13.0), (-49.1, 19.37, -25.12), (-49.1, 19.37, 36.14), (7.378, -30.93, -25.12), (7.378, -30.93, 4.625), (7.378, 19.37, -25.12), (7.378, 19.37, 4.625), (-49.1, -26.35, -10.86), (-49.1, -21.78, -9.599), (-49.1, -17.21, -7.204), (-49.1, -12.64, -4.299), (-49.1, -8.066, -0.4016), (-49.1, -3.494, 5.986), (-49.1, 1.078, 12.31), (-49.1, 5.65, 19.21), (-49.1, 10.22, 36.14), (-49.1, 14.79, 36.14), (-43.97, 19.37, 33.28), (-38.83, 19.37, 30.41), (-33.7, 19.37, 27.55), (-33.92, 19.37, 19.83), (-23.43, 19.37, 19.18), (-18.29, 19.37, 18.95), (-13.16, 19.37, 16.09), (-8.025, 19.37, 13.22), (-2.891, 19.37, 10.36), (2.244, 19.37, 7.491), (7.378, 14.79, 4.625), (7.378, 10.22, 4.625), (7.378, 5.65, 4.625), (7.378, 1.078, 4.625), (7.378, -3.494, 4.625), (7.378, -8.066, 4.625), (7.378, -12.64, 4.625), (7.378, -17.21, 4.625), (7.378, -21.78, 4.625), (7.378, -26.35, 4.625), (2.244, -30.93, 7.491), (-2.891, -30.93, 10.36), (-8.025, -30.93, 6.501), (-13.16, -30.93, 2.172), (-18.29, -30.93, -1.335), (-23.43, -30.93, -3.208), (-28.56, -30.93, -5.118), (-33.7, -30.93, -6.891), (-38.83, -30.93, -8.59), (-43.97, -30.93, -10.79), (2.244, -26.35, 7.491), (-2.891, -26.35, 10.36), (-8.025, -26.35, 7.817), (-13.16, -26.35, 4.006), (-18.29, -26.35, 0.1382), (-23.43, -26.35, -1.75), (-28.56, -26.35, -3.501), (-33.7, -26.35, -5.086), (-38.83, -26.35, -6.88), (-43.97, -26.35, -9.351), (2.244, -21.78, 7.491), (-2.891, -21.78, 10.36), (-8.025, -21.78, 8.209), (-13.16, -21.78, 5.773), (-18.29, -21.78, 2.732), (-23.43, -21.78, 1.267), (-28.56, -21.78, -0.5182), (-33.7, -21.78, -2.677), (-38.83, -21.78, -5.053), (-43.97, -21.78, -7.527), (2.244, -17.21, 7.491), (-2.891, -17.21, 10.36), (-8.025, -17.21, 7.388), (-13.16, -17.21, 4.901), (-18.29, -19.39, 4.016), (-23.43, -17.99, 3.13), (-28.56, -17.21, 1.307), (-33.7, -17.21, -1.042), (-38.83, -17.21, -2.993), (-43.97, -17.21, -5.287), (2.244, -12.64, 7.491), (-2.891, -12.64, 10.36), (-8.025, -12.64, 6.287), (-13.16, -12.64, 1.584), (-18.29, -12.64, 0.0316), (-23.43, -12.64, -0.4872), (-28.56, -12.64, 0.8477), (-33.7, -12.64, 0.6441), (-38.83, -12.64, -0.3135), (-43.97, -12.64, -2.371), (2.244, -8.066, 7.491), (-2.891, -8.066, 10.36), (-8.025, -8.066, 4.388), (-13.16, -8.066, 0.4011), (-18.29, -8.066, -1.479), (-23.43, -8.066, -1.655), (-28.56, -8.066, -0.2123), (-33.7, -8.066, 2.915), (-38.83, -8.066, 2.742), (-43.97, -8.066, 1.492), (2.244, -3.494, 7.491), (-2.891, -3.494, 10.36), (-8.025, -3.494, 4.453), (-13.16, -3.494, 0.5578), (-18.29, -3.494, -0.6531), (-23.43, -3.494, -1.074), (-28.56, -3.494, 0.1463), (-33.7, -3.494, 1.797), (-38.83, -3.494, 5.991), (-43.97, -3.494, 6.346), (2.244, 1.078, 7.491), (-2.891, 1.078, 10.36), (-8.025, 1.078, 6.22), (-13.16, 1.078, 2.038), (-18.29, 1.078, 0.2457), (-23.43, 1.078, -0.3225), (-28.56, 1.078, 1.159), (-33.7, 1.078, 1.797), (-38.83, 1.078, 9.771), (-43.97, 1.078, 10.78), (2.244, 5.65, 7.491), (-2.891, 5.65, 10.36), (-8.025, 5.65, 10.03), (-13.16, 5.65, 4.89), (-18.29, 5.65, 2.703), (-23.43, 5.65, 2.66), (-28.56, 5.65, 3.389), (-33.7, 10.59, 9.851), (-38.83, 5.65, 14.39), (-43.97, 5.65, 16.94), (2.244, 10.22, 7.491), (-2.891, 10.22, 10.36), (-8.025, 10.22, 13.22), (-13.16, 10.22, 10.15), (-18.29, 10.22, 7.184), (-23.43, 10.22, 6.299), (-32.93, 12.22, 9.803), (-35.42, 11.83, 14.4), (-38.83, 10.22, 30.41), (-43.97, 10.22, 33.28), (2.244, 14.79, 7.491), (-2.891, 14.79, 10.36), (-8.025, 14.79, 13.22), (-13.16, 14.79, 16.09), (-18.29, 14.79, 15.27), (-23.43, 14.79, 15.5), (-33.92, 14.79, 19.83), (-33.7, 14.79, 27.55), (-38.83, 14.79, 30.41), (-43.97, 14.79, 33.28)], [], [(1, 8, 9, 10, 11, 12, 13, 14, 15, 16, 17, 3, 2, 0), (3, 18, 19, 20, 21, 22, 23, 24, 25, 26, 27, 7, 6, 2), (7, 28, 29, 30, 31, 32, 33, 34, 35, 36, 37, 5, 4, 6), (5, 38, 39, 40, 41, 42, 43, 44, 45, 46, 47, 1, 0, 4), (0, 2, 6, 4), (147, 18, 3, 17), (47, 57, 8, 1), (57, 67, 9, 8), (67, 77, 10, 9), (77, 87, 11, 10), (87, 97, 12, 11), (97, 107, 13, 12), (107, 117, 14, 13), (117, 127, 15, 14), (127, 137, 16, 15), (137, 147, 17, 16), (5, 37, 48, 38), (38, 48, 49, 39), (39, 49, 50, 40), (40, 50, 51, 41), (41, 51, 52, 42), (42, 52, 53, 43), (43, 53, 54, 44), (44, 54, 55, 45), (45, 55, 56, 46), (46, 56, 57, 47), (37, 36, 58, 48), (48, 58, 59, 49), (49, 59, 60, 50), (50, 60, 61, 51), (51, 61, 62, 52), (52, 62, 63, 53), (53, 63, 64, 54), (54, 64, 65, 55), (55, 65, 66, 56), (56, 66, 67, 57), (36, 35, 68, 58), (58, 68, 69, 59), (59, 69, 70, 60), (60, 70, 71, 61), (61, 71, 72, 62), (62, 72, 73, 63), (63, 73, 74, 64), (64, 74, 75, 65), (65, 75, 76, 66), (66, 76, 77, 67), (35, 34, 78, 68), (68, 78, 79, 69), (69, 79, 80, 70), (70, 80, 81, 71), (71, 81, 82, 72), (72, 82, 83, 73), (73, 83, 84, 74), (74, 84, 85, 75), (75, 85, 86, 76), (76, 86, 87, 77), (34, 33, 88, 78), (78, 88, 89, 79), (79, 89, 90, 80), (80, 90, 91, 81), (81, 91, 92, 82), (82, 92, 93, 83), (83, 93, 94, 84), (84, 94, 95, 85), (85, 95, 96, 86), (86, 96, 97, 87), (33, 32, 98, 88), (88, 98, 99, 89), (89, 99, 100, 90), (90, 100, 101, 91), (91, 101, 102, 92), (92, 102, 103, 93), (93, 103, 104, 94), (94, 104, 105, 95), (95, 105, 106, 96), (96, 106, 107, 97), (32, 31, 108, 98), (98, 108, 109, 99), (99, 109, 110, 100), (100, 110, 111, 101), (101, 111, 112, 102), (102, 112, 113, 103), (103, 113, 114, 104), (104, 114, 115, 105), (105, 115, 116, 106), (106, 116, 117, 107), (31, 30, 118, 108), (108, 118, 119, 109), (109, 119, 120, 110), (110, 120, 121, 111), (111, 121, 122, 112), (112, 122, 123, 113), (113, 123, 124, 114), (114, 124, 125, 115), (115, 125, 126, 116), (116, 126, 127, 117), (30, 29, 128, 118), (118, 128, 129, 119), (119, 129, 130, 120), (120, 130, 131, 121), (121, 131, 132, 122), (122, 132, 133, 123), (123, 133, 134, 124), (124, 134, 135, 125), (125, 135, 136, 126), (126, 136, 137, 127), (29, 28, 138, 128), (128, 138, 139, 129), (129, 139, 140, 130), (130, 140, 141, 131), (131, 141, 142, 132), (132, 142, 143, 133), (133, 143, 144, 134), (134, 144, 145, 135), (135, 145, 146, 136), (136, 146, 147, 137), (28, 7, 27, 138), (138, 27, 26, 139), (139, 26, 25, 140), (140, 25, 24, 141), (141, 24, 23, 142), (142, 23, 22, 143), (143, 22, 21, 144), (144, 21, 20, 145), (145, 20, 19, 146), (146, 19, 18, 147)])
me_cube.polygons.foreach_set('use_smooth', [0, 0, 0, 0, 0, 0, 1, 1, 1, 1, 1, 1, 1, 1, 1, 0, 0, 0, 1, 1, 1, 1, 1, 1, 1, 1, 0, 0, 1, 1, 1, 1, 1, 1, 1, 1, 0, 0, 1, 1, 1, 1, 1, 1, 1, 1, 0, 0, 1, 1, 1, 1, 1, 1, 1, 1, 0, 0, 1, 1, 1, 1, 1, 1, 1, 1, 0, 0, 1, 1, 1, 1, 1, 1, 1, 1, 0, 0, 1, 1, 1, 1, 1, 1, 1, 1, 0, 0, 1, 1, 1, 1, 1, 1, 1, 1, 0, 0, 1, 1, 1, 1, 1, 1, 1, 1, 0, 0, 1, 1, 1, 1, 1, 1, 1, 0, 0, 0, 0, 0, 1, 1, 1, 1, 0, 0])
me_cube.polygons.foreach_set('material_index', [0, 0, 0, 0, 0, 2, 1, 1, 1, 1, 1, 1, 1, 1, 1, 2, 2, 2, 1, 1, 1, 1, 1, 1, 1, 1, 2, 2, 1, 1, 1, 1, 1, 1, 1, 1, 2, 2, 1, 1, 1, 1, 1, 1, 1, 1, 2, 2, 1, 1, 1, 1, 1, 1, 1, 1, 2, 2, 1, 1, 1, 1, 1, 1, 1, 1, 2, 2, 1, 1, 1, 1, 1, 1, 1, 1, 2, 2, 1, 1, 1, 1, 1, 1, 1, 1, 2, 2, 1, 1, 1, 1, 1, 1, 1, 1, 2, 2, 1, 1, 1, 1, 1, 1, 1, 1, 2, 2, 1, 1, 1, 1, 1, 1, 1, 2, 2, 2, 2, 2, 2, 2, 2, 2, 2, 2])
me_cube.materials.append(mat_d_blue)
me_cube.materials.append(mat_l_blue_001)
me_cube.materials.append(mat_yellow)
me_cube.use_remesh_preserve_volume = False
me_cube.use_remesh_preserve_attributes = False
me_cube.use_mirror_vertex_groups = False
me_cube.update()

# ---- objects
ob_cube = bpy.data.objects.new('Cube', me_cube_002)
ob_cube_001 = bpy.data.objects.new('Cube.001', me_cube)

# ---- transforms, parenting, visibility, modifiers, constraints
ob_cube.location = (1.194, -1.42, -6.311)
ob_cube.lineart.crease_threshold = 0.0
ob_cube_001.location = (22.1, 5.937, -19.26)
ob_cube_001.lineart.crease_threshold = 0.0

# ---- collection membership
col_collection_1.objects.link(ob_cube)
col_collection_1.objects.link(ob_cube_001)

# ---- scene / render settings (as saved in the file)
scene.frame_start = 1; scene.frame_end = 250; scene.frame_set(1)
scene.render.engine = 'BLENDER_EEVEE_NEXT'
scene.render.resolution_percentage = 50
scene.render.dither_intensity = 0.0
scene.cycles.use_denoising = False
scene.cycles.samples = 128
scene.cycles.sampling_pattern = 'TABULATED_SOBOL'
scene.cycles.light_sampling_threshold = 0.0
scene.cycles.use_adaptive_sampling = False
scene.cycles.use_light_tree = False
scene.cycles.blur_glossy = 0.0
scene.cycles.sample_clamp_indirect = 0.0
scene.view_settings.view_transform = 'Standard'
bpy.context.view_layer.update()

# ---- added for rendering (the .blend has no active camera and no usable light): camera, sun
cam_auto = bpy.data.cameras.new('AutoCamera')
cam_auto.lens = 50.0
cam_auto.sensor_width = 36.0
cam_auto.clip_end = 8631.12
ob_auto_camera = bpy.data.objects.new('AutoCamera', cam_auto)
scene.collection.objects.link(ob_auto_camera)
ob_auto_camera.location = (499.846, -672.0, 441.362)
ob_auto_camera.rotation_euler = (1.09748, -7.21219e-08, 0.694738)
scene.camera = ob_auto_camera
light_auto_sun = bpy.data.lights.new('AutoSun', 'SUN')
light_auto_sun.energy = 3.0
light_auto_sun.angle = 0.0523599
ob_auto_sun = bpy.data.objects.new('AutoSun', light_auto_sun)
scene.collection.objects.link(ob_auto_sun)
ob_auto_sun.rotation_euler = (0.872665, 0.174533, 0.523599)
bpy.context.view_layer.update()

